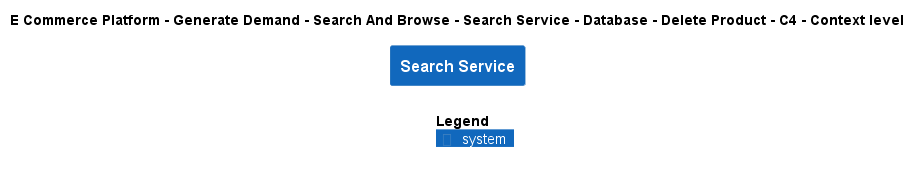

The diagram above was rendered by PlantUML. Its source (embedded in the PNG):
@startuml
!include ..\..\..\..\..\..\..\..\..\.c4s\C4_Context.puml

AddElementTag("c4interflow:lifecycle:new", $bgColor=green, $fontColor=#ffffff, $borderColor=green, $shadowing="False")
AddElementTag("c4interflow:lifecycle:changed", $bgColor=orange, $fontColor=#ffffff, $borderColor=orange, $shadowing="False")
AddElementTag("c4interflow:lifecycle:removed", $bgColor=red, $fontColor=#ffffff, $borderColor=red, $shadowing="False")

AddRelTag("c4interflow:lifecycle:new", $textColor=green, $lineColor=green)
AddRelTag("c4interflow:lifecycle:changed", $textColor=orange, $lineColor=orange)
AddRelTag("c4interflow:lifecycle:removed", $textColor=red, $lineColor=red)

SHOW_PERSON_PORTRAIT()
LAYOUT_TOP_DOWN()

skinparam linetype polyline

title E Commerce Platform - Generate Demand - Search And Browse - Search Service - Database - Delete Product - C4 - Context level

System(ECommercePlatform.GenerateDemand.SearchAndBrowse.SoftwareSystems.SearchService, "Search Service", "")



SHOW_LEGEND()
@enduml